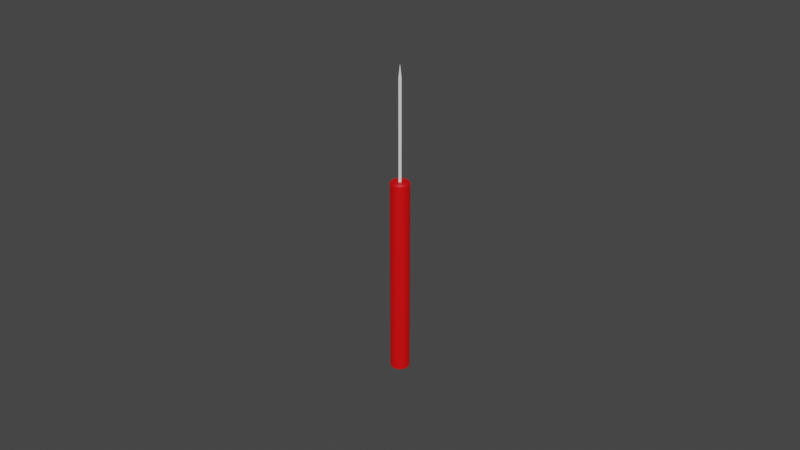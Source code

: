 # Source: seeker_1.blend  (saved by Blender 2.93.20; exported with 4.5.12 LTS)
import bpy
from mathutils import Matrix  # noqa: F401  (used for matrix-valued properties, if any)

bpy.ops.wm.read_factory_settings(use_empty=True)
scene = bpy.context.scene
scene.name = 'Scene'

# ---- collections
col_collection = bpy.data.collections.new('Collection'); scene.collection.children.link(col_collection)

# ---- materials (node trees are filled in below, after node groups)
mat_metal = bpy.data.materials.new('Metal')
mat_metal.use_transparent_shadow = False
mat_wood = bpy.data.materials.new('Wood')
mat_wood.use_transparent_shadow = False

# ---- material node trees
mat_metal.use_nodes = True; mat_metal.node_tree.nodes.clear()
_N = mat_metal.node_tree.nodes; _L = mat_metal.node_tree.links
n0 = _N.new('ShaderNodeBsdfPrincipled'); n0.name = 'Principled BSDF'; n0.location = (10, 300)
n0.distribution = 'GGX'
n0.subsurface_method = 'BURLEY'
n0.inputs[3].default_value = 1.45
n0.inputs[27].default_value = (0.0, 0.0, 0.0, 1.0)
n0.inputs[28].default_value = 1.0
n1 = _N.new('ShaderNodeOutputMaterial'); n1.name = 'Material Output'; n1.location = (300, 300)
_L.new(n0.outputs[0], n1.inputs[0])
n1.is_active_output = True
mat_wood.use_nodes = True; mat_wood.node_tree.nodes.clear()
_N = mat_wood.node_tree.nodes; _L = mat_wood.node_tree.links
n0 = _N.new('ShaderNodeBsdfPrincipled'); n0.name = 'Principled BSDF'; n0.location = (10, 300)
n0.distribution = 'GGX'
n0.subsurface_method = 'BURLEY'
n0.inputs[0].default_value = (0.8, 0.0, 0.001578, 1.0)
n0.inputs[3].default_value = 1.45
n0.inputs[27].default_value = (0.0, 0.0, 0.0, 1.0)
n0.inputs[28].default_value = 1.0
n1 = _N.new('ShaderNodeOutputMaterial'); n1.name = 'Material Output'; n1.location = (300, 300)
_L.new(n0.outputs[0], n1.inputs[0])
n1.is_active_output = True

# ---- world
world_world = bpy.data.worlds.new('World'); scene.world = world_world
world_world.use_nodes = True; world_world.node_tree.nodes.clear()
_N = world_world.node_tree.nodes; _L = world_world.node_tree.links
n0 = _N.new('ShaderNodeOutputWorld'); n0.name = 'World Output'; n0.location = (300, 300)
n1 = _N.new('ShaderNodeBackground'); n1.name = 'Background'; n1.location = (10, 300)
n1.inputs[0].default_value = (0.05088, 0.05088, 0.05088, 1.0)
_L.new(n1.outputs[0], n0.inputs[0])
n0.is_active_output = True
world_world.color = (0.05088, 0.05088, 0.05088)
world_world.use_sun_shadow = False
world_world.sun_shadow_jitter_overblur = 0.0

# ---- meshes
me_cylinder = bpy.data.meshes.new('Cylinder')
me_cylinder.from_pydata([(-2.001e-11, 0.0026, 0.0315), (0.0, 0.003, 0.0311), (0.0002548, 0.002587, 0.0315), (0.0002941, 0.002986, 0.0311), (0.0005071, 0.00255, 0.0315), (0.0005853, 0.002942, 0.0311), (0.0007546, 0.002488, 0.0315), (0.0008709, 0.002871, 0.0311), (0.0009948, 0.002402, 0.0315), (0.001148, 0.002772, 0.0311), (0.001225, 0.002293, 0.0315), (0.001414, 0.002646, 0.0311), (0.001444, 0.002161, 0.0315), (0.001667, 0.002494, 0.0311), (0.001649, 0.002009, 0.0315), (0.001903, 0.002319, 0.0311), (0.001838, 0.001838, 0.0315), (0.002121, 0.002121, 0.0311), (0.002009, 0.001649, 0.0315), (0.002319, 0.001903, 0.0311), (0.002161, 0.001444, 0.0315), (0.002494, 0.001667, 0.0311), (0.002293, 0.001225, 0.0315), (0.002646, 0.001414, 0.0311), (0.002402, 0.0009948, 0.0315), (0.002772, 0.001148, 0.0311), (0.002488, 0.0007546, 0.0315), (0.002871, 0.0008709, 0.0311), (0.00255, 0.0005071, 0.0315), (0.002942, 0.0005853, 0.0311), (0.002587, 0.0002548, 0.0315), (0.002986, 0.0002941, 0.0311), (0.0026, -1.037e-10, 0.0315), (0.003, -1.311e-10, 0.0311), (0.002587, -0.0002548, 0.0315), (0.002986, -0.0002941, 0.0311), (0.00255, -0.0005071, 0.0315), (0.002942, -0.0005853, 0.0311), (0.002488, -0.0007546, 0.0315), (0.002871, -0.0008709, 0.0311), (0.002402, -0.0009948, 0.0315), (0.002772, -0.001148, 0.0311), (0.002293, -0.001225, 0.0315), (0.002646, -0.001414, 0.0311), (0.002161, -0.001444, 0.0315), (0.002494, -0.001667, 0.0311), (0.002009, -0.001649, 0.0315), (0.002319, -0.001903, 0.0311), (0.001838, -0.001838, 0.0315), (0.002121, -0.002121, 0.0311), (0.001649, -0.002009, 0.0315), (0.001903, -0.002319, 0.0311), (0.001444, -0.002161, 0.0315), (0.001667, -0.002494, 0.0311), (0.001225, -0.002293, 0.0315), (0.001414, -0.002646, 0.0311), (0.0009948, -0.002402, 0.0315), (0.001148, -0.002772, 0.0311), (0.0007546, -0.002488, 0.0315), (0.0008709, -0.002871, 0.0311), (0.0005071, -0.00255, 0.0315), (0.0005853, -0.002942, 0.0311), (0.0002548, -0.002587, 0.0315), (0.0002941, -0.002986, 0.0311), (-2.583e-09, -0.0026, 0.0315), (-2.623e-10, -0.003, 0.0311), (-0.0002548, -0.002587, 0.0315), (-0.0002941, -0.002986, 0.0311), (-0.0005071, -0.00255, 0.0315), (-0.0005853, -0.002942, 0.0311), (-0.0007546, -0.002488, 0.0315), (-0.0008709, -0.002871, 0.0311), (-0.0009948, -0.002402, 0.0315), (-0.001148, -0.002772, 0.0311), (-0.001225, -0.002293, 0.0315), (-0.001414, -0.002646, 0.0311), (-0.001444, -0.002161, 0.0315), (-0.001667, -0.002494, 0.0311), (-0.001649, -0.002009, 0.0315), (-0.001903, -0.002319, 0.0311), (-0.001838, -0.001838, 0.0315), (-0.002121, -0.002121, 0.0311), (-0.002009, -0.001649, 0.0315), (-0.002319, -0.001903, 0.0311), (-0.002161, -0.001444, 0.0315), (-0.002494, -0.001667, 0.0311), (-0.002293, -0.001225, 0.0315), (-0.002646, -0.001414, 0.0311), (-0.002402, -0.0009948, 0.0315), (-0.002772, -0.001148, 0.0311), (-0.002488, -0.0007546, 0.0315), (-0.002871, -0.0008709, 0.0311), (-0.00255, -0.0005071, 0.0315), (-0.002942, -0.0005853, 0.0311), (-0.002587, -0.0002548, 0.0315), (-0.002986, -0.0002941, 0.0311), (-0.0026, 3.456e-11, 0.0315), (-0.003, 3.577e-11, 0.0311), (-0.002587, 0.0002548, 0.0315), (-0.002986, 0.0002941, 0.0311), (-0.00255, 0.0005071, 0.0315), (-0.002942, 0.0005853, 0.0311), (-0.002488, 0.0007546, 0.0315), (-0.002871, 0.0008709, 0.0311), (-0.002402, 0.0009948, 0.0315), (-0.002772, 0.001148, 0.0311), (-0.002293, 0.001225, 0.0315), (-0.002646, 0.001414, 0.0311), (-0.002161, 0.001444, 0.0315), (-0.002494, 0.001667, 0.0311), (-0.002009, 0.001649, 0.0315), (-0.002319, 0.001903, 0.0311), (-0.001838, 0.001838, 0.0315), (-0.002121, 0.002121, 0.0311), (-0.001649, 0.002009, 0.0315), (-0.001903, 0.002319, 0.0311), (-0.001444, 0.002161, 0.0315), (-0.001667, 0.002494, 0.0311), (-0.001225, 0.002293, 0.0315), (-0.001414, 0.002646, 0.0311), (-0.0009948, 0.002402, 0.0315), (-0.001148, 0.002772, 0.0311), (-0.0007546, 0.002488, 0.0315), (-0.0008709, 0.002871, 0.0311), (-0.0005071, 0.00255, 0.0315), (-0.0005853, 0.002942, 0.0311), (-0.0002548, 0.002587, 0.0315), (-0.0002941, 0.002986, 0.0311), (-2.183e-11, 0.0026, -0.0315), (0.0, 0.003, -0.0311), (0.0002941, 0.002986, -0.0311), (0.0002548, 0.002587, -0.0315), (0.0005853, 0.002942, -0.0311), (0.0005071, 0.00255, -0.0315), (0.0008709, 0.002871, -0.0311), (0.0007546, 0.002488, -0.0315), (0.001148, 0.002772, -0.0311), (0.0009948, 0.002402, -0.0315), (0.001414, 0.002646, -0.0311), (0.001225, 0.002293, -0.0315), (0.001667, 0.002494, -0.0311), (0.001444, 0.002161, -0.0315), (0.001903, 0.002319, -0.0311), (0.001649, 0.002009, -0.0315), (0.002121, 0.002121, -0.0311), (0.001838, 0.001838, -0.0315), (0.002319, 0.001903, -0.0311), (0.002009, 0.001649, -0.0315), (0.002494, 0.001667, -0.0311), (0.002161, 0.001444, -0.0315), (0.002646, 0.001414, -0.0311), (0.002293, 0.001225, -0.0315), (0.002772, 0.001148, -0.0311), (0.002402, 0.0009948, -0.0315), (0.002871, 0.0008709, -0.0311), (0.002488, 0.0007546, -0.0315), (0.002942, 0.0005853, -0.0311), (0.00255, 0.0005071, -0.0315), (0.002986, 0.0002941, -0.0311), (0.002587, 0.0002548, -0.0315), (0.003, -1.311e-10, -0.0311), (0.0026, -1.055e-10, -0.0315), (0.002986, -0.0002941, -0.0311), (0.002587, -0.0002548, -0.0315), (0.002942, -0.0005853, -0.0311), (0.00255, -0.0005071, -0.0315), (0.002871, -0.0008709, -0.0311), (0.002488, -0.0007546, -0.0315), (0.002772, -0.001148, -0.0311), (0.002402, -0.0009948, -0.0315), (0.002646, -0.001414, -0.0311), (0.002293, -0.001225, -0.0315), (0.002494, -0.001667, -0.0311), (0.002161, -0.001444, -0.0315), (0.002319, -0.001903, -0.0311), (0.002009, -0.001649, -0.0315), (0.002121, -0.002121, -0.0311), (0.001838, -0.001838, -0.0315), (0.001903, -0.002319, -0.0311), (0.001649, -0.002009, -0.0315), (0.001667, -0.002494, -0.0311), (0.001444, -0.002161, -0.0315), (0.001414, -0.002646, -0.0311), (0.001225, -0.002293, -0.0315), (0.001148, -0.002772, -0.0311), (0.0009948, -0.002402, -0.0315), (0.0008709, -0.002871, -0.0311), (0.0007546, -0.002488, -0.0315), (0.0005853, -0.002942, -0.0311), (0.0005071, -0.00255, -0.0315), (0.0002941, -0.002986, -0.0311), (0.0002548, -0.002587, -0.0315), (-2.623e-10, -0.003, -0.0311), (-2.146e-10, -0.0026, -0.0315), (-0.0002941, -0.002986, -0.0311), (-0.0002548, -0.002587, -0.0315), (-0.0005853, -0.002942, -0.0311), (-0.0005071, -0.00255, -0.0315), (-0.0008709, -0.002871, -0.0311), (-0.0007546, -0.002488, -0.0315), (-0.001148, -0.002772, -0.0311), (-0.0009948, -0.002402, -0.0315), (-0.001414, -0.002646, -0.0311), (-0.001225, -0.002293, -0.0315), (-0.001667, -0.002494, -0.0311), (-0.001444, -0.002161, -0.0315), (-0.001903, -0.002319, -0.0311), (-0.001649, -0.002009, -0.0315), (-0.002121, -0.002121, -0.0311), (-0.001838, -0.001838, -0.0315), (-0.002319, -0.001903, -0.0311), (-0.002009, -0.001649, -0.0315), (-0.002494, -0.001667, -0.0311), (-0.002161, -0.001444, -0.0315), (-0.002646, -0.001414, -0.0311), (-0.002293, -0.001225, -0.0315), (-0.002772, -0.001148, -0.0311), (-0.002402, -0.0009948, -0.0315), (-0.002871, -0.0008709, -0.0311), (-0.002488, -0.0007546, -0.0315), (-0.002942, -0.0005853, -0.0311), (-0.00255, -0.0005071, -0.0315), (-0.002986, -0.0002941, -0.0311), (-0.002587, -0.0002548, -0.0315), (-0.003, 3.577e-11, -0.0311), (-0.0026, 3.638e-11, -0.0315), (-0.002986, 0.0002941, -0.0311), (-0.002587, 0.0002548, -0.0315), (-0.002942, 0.0005853, -0.0311), (-0.00255, 0.0005071, -0.0315), (-0.002871, 0.0008709, -0.0311), (-0.002488, 0.0007546, -0.0315), (-0.002772, 0.001148, -0.0311), (-0.002402, 0.0009948, -0.0315), (-0.002646, 0.001414, -0.0311), (-0.002293, 0.001225, -0.0315), (-0.002494, 0.001667, -0.0311), (-0.002161, 0.001444, -0.0315), (-0.002319, 0.001903, -0.0311), (-0.002009, 0.001649, -0.0315), (-0.002121, 0.002121, -0.0311), (-0.001838, 0.001838, -0.0315), (-0.001903, 0.002319, -0.0311), (-0.001649, 0.002009, -0.0315), (-0.001667, 0.002494, -0.0311), (-0.001444, 0.002161, -0.0315), (-0.001414, 0.002646, -0.0311), (-0.001225, 0.002293, -0.0315), (-0.001148, 0.002772, -0.0311), (-0.0009948, 0.002402, -0.0315), (-0.0008709, 0.002871, -0.0311), (-0.0007546, 0.002488, -0.0315), (-0.0005853, 0.002942, -0.0311), (-0.0005071, 0.00255, -0.0315), (-0.0002941, 0.002986, -0.0311), (-0.0002548, 0.002587, -0.0315)], [], [(129, 1, 3, 130), (134, 7, 9, 136), (136, 9, 11, 138), (138, 11, 13, 140), (140, 13, 15, 142), (142, 15, 17, 144), (144, 17, 19, 146), (146, 19, 21, 148), (148, 21, 23, 150), (150, 23, 25, 152), (152, 25, 27, 154), (154, 27, 29, 156), (156, 29, 31, 158), (158, 31, 33, 160), (160, 33, 35, 162), (162, 35, 37, 164), (164, 37, 39, 166), (166, 39, 41, 168), (168, 41, 43, 170), (170, 43, 45, 172), (172, 45, 47, 174), (174, 47, 49, 176), (176, 49, 51, 178), (178, 51, 53, 180), (180, 53, 55, 182), (182, 55, 57, 184), (184, 57, 59, 186), (186, 59, 61, 188), (188, 61, 63, 190), (190, 63, 65, 192), (192, 65, 67, 194), (194, 67, 69, 196), (196, 69, 71, 198), (198, 71, 73, 200), (200, 73, 75, 202), (202, 75, 77, 204), (204, 77, 79, 206), (206, 79, 81, 208), (208, 81, 83, 210), (210, 83, 85, 212), (212, 85, 87, 214), (214, 87, 89, 216), (216, 89, 91, 218), (218, 91, 93, 220), (220, 93, 95, 222), (222, 95, 97, 224), (224, 97, 99, 226), (226, 99, 101, 228), (228, 101, 103, 230), (230, 103, 105, 232), (232, 105, 107, 234), (234, 107, 109, 236), (236, 109, 111, 238), (238, 111, 113, 240), (240, 113, 115, 242), (242, 115, 117, 244), (244, 117, 119, 246), (246, 119, 121, 248), (248, 121, 123, 250), (250, 123, 125, 252), (252, 125, 127, 254), (130, 3, 5, 132), (132, 5, 7, 134), (254, 127, 1, 129), (3, 1, 0, 2), (5, 3, 2, 4), (7, 5, 4, 6), (9, 7, 6, 8), (11, 9, 8, 10), (13, 11, 10, 12), (15, 13, 12, 14), (17, 15, 14, 16), (19, 17, 16, 18), (21, 19, 18, 20), (23, 21, 20, 22), (25, 23, 22, 24), (27, 25, 24, 26), (29, 27, 26, 28), (31, 29, 28, 30), (33, 31, 30, 32), (35, 33, 32, 34), (37, 35, 34, 36), (39, 37, 36, 38), (41, 39, 38, 40), (43, 41, 40, 42), (45, 43, 42, 44), (47, 45, 44, 46), (49, 47, 46, 48), (51, 49, 48, 50), (53, 51, 50, 52), (55, 53, 52, 54), (57, 55, 54, 56), (59, 57, 56, 58), (61, 59, 58, 60), (63, 61, 60, 62), (65, 63, 62, 64), (67, 65, 64, 66), (69, 67, 66, 68), (71, 69, 68, 70), (73, 71, 70, 72), (75, 73, 72, 74), (77, 75, 74, 76), (79, 77, 76, 78), (81, 79, 78, 80), (83, 81, 80, 82), (85, 83, 82, 84), (87, 85, 84, 86), (89, 87, 86, 88), (91, 89, 88, 90), (93, 91, 90, 92), (95, 93, 92, 94), (97, 95, 94, 96), (99, 97, 96, 98), (101, 99, 98, 100), (103, 101, 100, 102), (105, 103, 102, 104), (107, 105, 104, 106), (109, 107, 106, 108), (111, 109, 108, 110), (113, 111, 110, 112), (115, 113, 112, 114), (117, 115, 114, 116), (119, 117, 116, 118), (121, 119, 118, 120), (123, 121, 120, 122), (125, 123, 122, 124), (127, 125, 124, 126), (1, 127, 126, 0), (2, 0, 126, 124, 122, 120, 118, 116, 114, 112, 110, 108, 106, 104, 102, 100, 98, 96, 94, 92, 90, 88, 86, 84, 82, 80, 78, 76, 74, 72, 70, 68, 66, 64, 62, 60, 58, 56, 54, 52, 50, 48, 46, 44, 42, 40, 38, 36, 34, 32, 30, 28, 26, 24, 22, 20, 18, 16, 14, 12, 10, 8, 6, 4), (129, 130, 131, 128), (130, 132, 133, 131), (132, 134, 135, 133), (134, 136, 137, 135), (136, 138, 139, 137), (138, 140, 141, 139), (140, 142, 143, 141), (142, 144, 145, 143), (144, 146, 147, 145), (146, 148, 149, 147), (148, 150, 151, 149), (150, 152, 153, 151), (152, 154, 155, 153), (154, 156, 157, 155), (156, 158, 159, 157), (158, 160, 161, 159), (160, 162, 163, 161), (162, 164, 165, 163), (164, 166, 167, 165), (166, 168, 169, 167), (168, 170, 171, 169), (170, 172, 173, 171), (172, 174, 175, 173), (174, 176, 177, 175), (176, 178, 179, 177), (178, 180, 181, 179), (180, 182, 183, 181), (182, 184, 185, 183), (184, 186, 187, 185), (186, 188, 189, 187), (188, 190, 191, 189), (190, 192, 193, 191), (192, 194, 195, 193), (194, 196, 197, 195), (196, 198, 199, 197), (198, 200, 201, 199), (200, 202, 203, 201), (202, 204, 205, 203), (204, 206, 207, 205), (206, 208, 209, 207), (208, 210, 211, 209), (210, 212, 213, 211), (212, 214, 215, 213), (214, 216, 217, 215), (216, 218, 219, 217), (218, 220, 221, 219), (220, 222, 223, 221), (222, 224, 225, 223), (224, 226, 227, 225), (226, 228, 229, 227), (228, 230, 231, 229), (230, 232, 233, 231), (232, 234, 235, 233), (234, 236, 237, 235), (236, 238, 239, 237), (238, 240, 241, 239), (240, 242, 243, 241), (242, 244, 245, 243), (244, 246, 247, 245), (246, 248, 249, 247), (248, 250, 251, 249), (250, 252, 253, 251), (252, 254, 255, 253), (254, 129, 128, 255), (128, 131, 133, 135, 137, 139, 141, 143, 145, 147, 149, 151, 153, 155, 157, 159, 161, 163, 165, 167, 169, 171, 173, 175, 177, 179, 181, 183, 185, 187, 189, 191, 193, 195, 197, 199, 201, 203, 205, 207, 209, 211, 213, 215, 217, 219, 221, 223, 225, 227, 229, 231, 233, 235, 237, 239, 241, 243, 245, 247, 249, 251, 253, 255)])
me_cylinder.polygons.foreach_set('material_index', [1, 1, 1, 1, 1, 1, 1, 1, 1, 1, 1, 1, 1, 1, 1, 1, 1, 1, 1, 1, 1, 1, 1, 1, 1, 1, 1, 1, 1, 1, 1, 1, 1, 1, 1, 1, 1, 1, 1, 1, 1, 1, 1, 1, 1, 1, 1, 1, 1, 1, 1, 1, 1, 1, 1, 1, 1, 1, 1, 1, 1, 1, 1, 1, 1, 1, 1, 1, 1, 1, 1, 1, 1, 1, 1, 1, 1, 1, 1, 1, 1, 1, 1, 1, 1, 1, 1, 1, 1, 1, 1, 1, 1, 1, 1, 1, 1, 1, 1, 1, 1, 1, 1, 1, 1, 1, 1, 1, 1, 1, 1, 1, 1, 1, 1, 1, 1, 1, 1, 1, 1, 1, 1, 1, 1, 1, 1, 1, 1, 1, 1, 1, 1, 1, 1, 1, 1, 1, 1, 1, 1, 1, 1, 1, 1, 1, 1, 1, 1, 1, 1, 1, 1, 1, 1, 1, 1, 1, 1, 1, 1, 1, 1, 1, 1, 1, 1, 1, 1, 1, 1, 1, 1, 1, 1, 1, 1, 1, 1, 1, 1, 1, 1, 1, 1, 1, 1, 1, 1, 1, 1, 1, 1, 1])
_uv = me_cylinder.uv_layers.new(name='UVMap')
_uv.uv.foreach_set('vector', [1.0, 0.5032, 1.0, 0.9968, 0.9844, 0.9968, 0.9844, 0.5032, 0.9531, 0.5032, 0.9531, 0.9968, 0.9375, 0.9968, 0.9375, 0.5032, 0.9375, 0.5032, 0.9375, 0.9968, 0.9219, 0.9968, 0.9219, 0.5032, 0.9219, 0.5032, 0.9219, 0.9968, 0.9062, 0.9968, 0.9062, 0.5032, 0.9062, 0.5032, 0.9062, 0.9968, 0.8906, 0.9968, 0.8906, 0.5032, 0.8906, 0.5032, 0.8906, 0.9968, 0.875, 0.9968, 0.875, 0.5032, 0.875, 0.5032, 0.875, 0.9968, 0.8594, 0.9968, 0.8594, 0.5032, 0.8594, 0.5032, 0.8594, 0.9968, 0.8438, 0.9968, 0.8438, 0.5032, 0.8438, 0.5032, 0.8438, 0.9968, 0.8281, 0.9968, 0.8281, 0.5032, 0.8281, 0.5032, 0.8281, 0.9968, 0.8125, 0.9968, 0.8125, 0.5032, 0.8125, 0.5032, 0.8125, 0.9968, 0.7969, 0.9968, 0.7969, 0.5032, 0.7969, 0.5032, 0.7969, 0.9968, 0.7812, 0.9968, 0.7812, 0.5032, 0.7812, 0.5032, 0.7812, 0.9968, 0.7656, 0.9968, 0.7656, 0.5032, 0.7656, 0.5032, 0.7656, 0.9968, 0.75, 0.9968, 0.75, 0.5032, 0.75, 0.5032, 0.75, 0.9968, 0.7344, 0.9968, 0.7344, 0.5032, 0.7344, 0.5032, 0.7344, 0.9968, 0.7188, 0.9968, 0.7188, 0.5032, 0.7188, 0.5032, 0.7188, 0.9968, 0.7031, 0.9968, 0.7031, 0.5032, 0.7031, 0.5032, 0.7031, 0.9968, 0.6875, 0.9968, 0.6875, 0.5032, 0.6875, 0.5032, 0.6875, 0.9968, 0.6719, 0.9968, 0.6719, 0.5032, 0.6719, 0.5032, 0.6719, 0.9968, 0.6562, 0.9968, 0.6562, 0.5032, 0.6563, 0.5032, 0.6562, 0.9968, 0.6406, 0.9968, 0.6406, 0.5032, 0.6406, 0.5032, 0.6406, 0.9968, 0.625, 0.9968, 0.625, 0.5032, 0.625, 0.5032, 0.625, 0.9968, 0.6094, 0.9968, 0.6094, 0.5032, 0.6094, 0.5032, 0.6094, 0.9968, 0.5938, 0.9968, 0.5938, 0.5032, 0.5938, 0.5032, 0.5938, 0.9968, 0.5781, 0.9968, 0.5781, 0.5032, 0.5781, 0.5032, 0.5781, 0.9968, 0.5625, 0.9968, 0.5625, 0.5032, 0.5625, 0.5032, 0.5625, 0.9968, 0.5469, 0.9968, 0.5469, 0.5032, 0.5469, 0.5032, 0.5469, 0.9968, 0.5312, 0.9968, 0.5312, 0.5032, 0.5312, 0.5032, 0.5312, 0.9968, 0.5156, 0.9968, 0.5156, 0.5032, 0.5156, 0.5032, 0.5156, 0.9968, 0.5, 0.9968, 0.5, 0.5032, 0.5, 0.5032, 0.5, 0.9968, 0.4844, 0.9968, 0.4844, 0.5032, 0.4844, 0.5032, 0.4844, 0.9968, 0.4688, 0.9968, 0.4688, 0.5032, 0.4688, 0.5032, 0.4688, 0.9968, 0.4531, 0.9968, 0.4531, 0.5032, 0.4531, 0.5032, 0.4531, 0.9968, 0.4375, 0.9968, 0.4375, 0.5032, 0.4375, 0.5032, 0.4375, 0.9968, 0.4219, 0.9968, 0.4219, 0.5032, 0.4219, 0.5032, 0.4219, 0.9968, 0.4062, 0.9968, 0.4062, 0.5032, 0.4062, 0.5032, 0.4062, 0.9968, 0.3906, 0.9968, 0.3906, 0.5032, 0.3906, 0.5032, 0.3906, 0.9968, 0.375, 0.9968, 0.375, 0.5032, 0.375, 0.5032, 0.375, 0.9968, 0.3594, 0.9968, 0.3594, 0.5032, 0.3594, 0.5032, 0.3594, 0.9968, 0.3438, 0.9968, 0.3438, 0.5032, 0.3438, 0.5032, 0.3438, 0.9968, 0.3281, 0.9968, 0.3281, 0.5032, 0.3281, 0.5032, 0.3281, 0.9968, 0.3125, 0.9968, 0.3125, 0.5032, 0.3125, 0.5032, 0.3125, 0.9968, 0.2969, 0.9968, 0.2969, 0.5032, 0.2969, 0.5032, 0.2969, 0.9968, 0.2812, 0.9968, 0.2812, 0.5032, 0.2812, 0.5032, 0.2812, 0.9968, 0.2656, 0.9968, 0.2656, 0.5032, 0.2656, 0.5032, 0.2656, 0.9968, 0.25, 0.9968, 0.25, 0.5032, 0.25, 0.5032, 0.25, 0.9968, 0.2344, 0.9968, 0.2344, 0.5032, 0.2344, 0.5032, 0.2344, 0.9968, 0.2188, 0.9968, 0.2188, 0.5032, 0.2188, 0.5032, 0.2188, 0.9968, 0.2031, 0.9968, 0.2031, 0.5032, 0.2031, 0.5032, 0.2031, 0.9968, 0.1875, 0.9968, 0.1875, 0.5032, 0.1875, 0.5032, 0.1875, 0.9968, 0.1719, 0.9968, 0.1719, 0.5032, 0.1719, 0.5032, 0.1719, 0.9968, 0.1562, 0.9968, 0.1562, 0.5032, 0.1562, 0.5032, 0.1562, 0.9968, 0.1406, 0.9968, 0.1406, 0.5032, 0.1406, 0.5032, 0.1406, 0.9968, 0.125, 0.9968, 0.125, 0.5032, 0.125, 0.5032, 0.125, 0.9968, 0.1094, 0.9968, 0.1094, 0.5032, 0.1094, 0.5032, 0.1094, 0.9968, 0.09375, 0.9968, 0.09375, 0.5032, 0.09375, 0.5032, 0.09375, 0.9968, 0.07812, 0.9968, 0.07812, 0.5032, 0.07813, 0.5032, 0.07812, 0.9968, 0.0625, 0.9968, 0.0625, 0.5032, 0.0625, 0.5032, 0.0625, 0.9968, 0.04687, 0.9968, 0.04687, 0.5032, 0.04688, 0.5032, 0.04688, 0.9968, 0.03125, 0.9968, 0.03125, 0.5032, 0.03125, 0.5032, 0.03125, 0.9968, 0.01562, 0.9968, 0.01562, 0.5032, 0.9844, 0.5032, 0.9844, 0.9968, 0.9688, 0.9968, 0.9688, 0.5032, 0.9688, 0.5032, 0.9688, 0.9968, 0.9531, 0.9968, 0.9531, 0.5032, 0.01562, 0.5032, 0.01562, 0.9968, 0.0, 0.9968, 0.0, 0.5032, 0.9844, 0.9968, 1.0, 0.9968, 0.999, 1.0, 0.9854, 1.0, 0.9688, 0.9968, 0.9844, 0.9968, 0.9833, 1.0, 0.9698, 1.0, 0.9531, 0.9968, 0.9688, 0.9968, 0.9677, 1.0, 0.9542, 1.0, 0.9375, 0.9968, 0.9531, 0.9968, 0.9521, 1.0, 0.9385, 1.0, 0.9219, 0.9968, 0.9375, 0.9968, 0.9365, 1.0, 0.9229, 1.0, 0.9062, 0.9968, 0.9219, 0.9968, 0.9208, 1.0, 0.9073, 1.0, 0.8906, 0.9968, 0.9062, 0.9968, 0.9052, 1.0, 0.8917, 1.0, 0.875, 0.9968, 0.8906, 0.9968, 0.8896, 1.0, 0.876, 1.0, 0.8594, 0.9968, 0.875, 0.9968, 0.874, 1.0, 0.8604, 1.0, 0.8438, 0.9968, 0.8594, 0.9968, 0.8583, 1.0, 0.8448, 1.0, 0.8281, 0.9968, 0.8438, 0.9968, 0.8427, 1.0, 0.8292, 1.0, 0.8125, 0.9968, 0.8281, 0.9968, 0.8271, 1.0, 0.8135, 1.0, 0.7969, 0.9968, 0.8125, 0.9968, 0.8115, 1.0, 0.7979, 1.0, 0.7812, 0.9968, 0.7969, 0.9968, 0.7958, 1.0, 0.7823, 1.0, 0.7656, 0.9968, 0.7812, 0.9968, 0.7802, 1.0, 0.7667, 1.0, 0.75, 0.9968, 0.7656, 0.9968, 0.7646, 1.0, 0.751, 1.0, 0.7344, 0.9968, 0.75, 0.9968, 0.749, 1.0, 0.7354, 1.0, 0.7188, 0.9968, 0.7344, 0.9968, 0.7333, 1.0, 0.7198, 1.0, 0.7031, 0.9968, 0.7188, 0.9968, 0.7177, 1.0, 0.7042, 1.0, 0.6875, 0.9968, 0.7031, 0.9968, 0.7021, 1.0, 0.6885, 1.0, 0.6719, 0.9968, 0.6875, 0.9968, 0.6865, 1.0, 0.6729, 1.0, 0.6562, 0.9968, 0.6719, 0.9968, 0.6708, 1.0, 0.6573, 1.0, 0.6406, 0.9968, 0.6562, 0.9968, 0.6552, 1.0, 0.6417, 1.0, 0.625, 0.9968, 0.6406, 0.9968, 0.6396, 1.0, 0.626, 1.0, 0.6094, 0.9968, 0.625, 0.9968, 0.624, 1.0, 0.6104, 1.0, 0.5938, 0.9968, 0.6094, 0.9968, 0.6083, 1.0, 0.5948, 1.0, 0.5781, 0.9968, 0.5938, 0.9968, 0.5927, 1.0, 0.5792, 1.0, 0.5625, 0.9968, 0.5781, 0.9968, 0.5771, 1.0, 0.5635, 1.0, 0.5469, 0.9968, 0.5625, 0.9968, 0.5615, 1.0, 0.5479, 1.0, 0.5312, 0.9968, 0.5469, 0.9968, 0.5458, 1.0, 0.5323, 1.0, 0.5156, 0.9968, 0.5312, 0.9968, 0.5302, 1.0, 0.5167, 1.0, 0.5, 0.9968, 0.5156, 0.9968, 0.5146, 1.0, 0.501, 1.0, 0.4844, 0.9968, 0.5, 0.9968, 0.499, 1.0, 0.4854, 1.0, 0.4688, 0.9968, 0.4844, 0.9968, 0.4833, 1.0, 0.4698, 1.0, 0.4531, 0.9968, 0.4688, 0.9968, 0.4677, 1.0, 0.4542, 1.0, 0.4375, 0.9968, 0.4531, 0.9968, 0.4521, 1.0, 0.4385, 1.0, 0.4219, 0.9968, 0.4375, 0.9968, 0.4365, 1.0, 0.4229, 1.0, 0.4062, 0.9968, 0.4219, 0.9968, 0.4208, 1.0, 0.4073, 1.0, 0.3906, 0.9968, 0.4062, 0.9968, 0.4052, 1.0, 0.3917, 1.0, 0.375, 0.9968, 0.3906, 0.9968, 0.3896, 1.0, 0.376, 1.0, 0.3594, 0.9968, 0.375, 0.9968, 0.374, 1.0, 0.3604, 1.0, 0.3438, 0.9968, 0.3594, 0.9968, 0.3583, 1.0, 0.3448, 1.0, 0.3281, 0.9968, 0.3438, 0.9968, 0.3427, 1.0, 0.3292, 1.0, 0.3125, 0.9968, 0.3281, 0.9968, 0.3271, 1.0, 0.3135, 1.0, 0.2969, 0.9968, 0.3125, 0.9968, 0.3115, 1.0, 0.2979, 1.0, 0.2812, 0.9968, 0.2969, 0.9968, 0.2958, 1.0, 0.2823, 1.0, 0.2656, 0.9968, 0.2812, 0.9968, 0.2802, 1.0, 0.2667, 1.0, 0.25, 0.9968, 0.2656, 0.9968, 0.2646, 1.0, 0.251, 1.0, 0.2344, 0.9968, 0.25, 0.9968, 0.249, 1.0, 0.2354, 1.0, 0.2188, 0.9968, 0.2344, 0.9968, 0.2333, 1.0, 0.2198, 1.0, 0.2031, 0.9968, 0.2188, 0.9968, 0.2177, 1.0, 0.2042, 1.0, 0.1875, 0.9968, 0.2031, 0.9968, 0.2021, 1.0, 0.1885, 1.0, 0.1719, 0.9968, 0.1875, 0.9968, 0.1865, 1.0, 0.1729, 1.0, 0.1562, 0.9968, 0.1719, 0.9968, 0.1708, 1.0, 0.1573, 1.0, 0.1406, 0.9968, 0.1562, 0.9968, 0.1552, 1.0, 0.1417, 1.0, 0.125, 0.9968, 0.1406, 0.9968, 0.1396, 1.0, 0.126, 1.0, 0.1094, 0.9968, 0.125, 0.9968, 0.124, 1.0, 0.1104, 1.0, 0.09375, 0.9968, 0.1094, 0.9968, 0.1083, 1.0, 0.09479, 1.0, 0.07812, 0.9968, 0.09375, 0.9968, 0.09271, 1.0, 0.07917, 1.0, 0.0625, 0.9968, 0.07812, 0.9968, 0.07708, 1.0, 0.06354, 1.0, 0.04687, 0.9968, 0.0625, 0.9968, 0.06146, 1.0, 0.04792, 1.0, 0.03125, 0.9968, 0.04688, 0.9968, 0.04583, 1.0, 0.03229, 1.0, 0.01562, 0.9968, 0.03125, 0.9968, 0.03021, 1.0, 0.01667, 1.0, 0.0, 0.9968, 0.01562, 0.9968, 0.01458, 1.0, 0.001043, 1.0, 0.2704, 0.457, 0.25, 0.458, 0.2296, 0.457, 0.2094, 0.454, 0.1896, 0.449, 0.1704, 0.4421, 0.152, 0.4334, 0.1345, 0.4229, 0.1181, 0.4108, 0.1029, 0.3971, 0.08924, 0.3819, 0.07709, 0.3655, 0.06659, 0.348, 0.05787, 0.3296, 0.05099, 0.3104, 0.04603, 0.2906, 0.04304, 0.2704, 0.04204, 0.25, 0.04304, 0.2296, 0.04603, 0.2094, 0.05099, 0.1896, 0.05787, 0.1704, 0.06659, 0.152, 0.07709, 0.1345, 0.08924, 0.1181, 0.1029, 0.1029, 0.1181, 0.08924, 0.1345, 0.07709, 0.152, 0.06659, 0.1704, 0.05787, 0.1896, 0.05099, 0.2094, 0.04603, 0.2296, 0.04304, 0.25, 0.04204, 0.2704, 0.04304, 0.2906, 0.04603, 0.3104, 0.05099, 0.3296, 0.05787, 0.348, 0.06659, 0.3655, 0.07709, 0.3819, 0.08924, 0.3971, 0.1029, 0.4108, 0.1181, 0.4229, 0.1345, 0.4334, 0.152, 0.4421, 0.1704, 0.449, 0.1896, 0.454, 0.2094, 0.457, 0.2296, 0.458, 0.25, 0.457, 0.2704, 0.454, 0.2906, 0.449, 0.3104, 0.4421, 0.3296, 0.4334, 0.348, 0.4229, 0.3655, 0.4108, 0.3819, 0.3971, 0.3971, 0.3819, 0.4108, 0.3655, 0.4229, 0.348, 0.4334, 0.3296, 0.4421, 0.3104, 0.449, 0.2906, 0.454, 1.0, 0.5032, 0.9844, 0.5032, 0.9854, 0.5, 0.999, 0.5, 0.9844, 0.5032, 0.9688, 0.5032, 0.9698, 0.5, 0.9833, 0.5, 0.9688, 0.5032, 0.9531, 0.5032, 0.9542, 0.5, 0.9677, 0.5, 0.9531, 0.5032, 0.9375, 0.5032, 0.9385, 0.5, 0.9521, 0.5, 0.9375, 0.5032, 0.9219, 0.5032, 0.9229, 0.5, 0.9365, 0.5, 0.9219, 0.5032, 0.9062, 0.5032, 0.9073, 0.5, 0.9208, 0.5, 0.9062, 0.5032, 0.8906, 0.5032, 0.8917, 0.5, 0.9052, 0.5, 0.8906, 0.5032, 0.875, 0.5032, 0.876, 0.5, 0.8896, 0.5, 0.875, 0.5032, 0.8594, 0.5032, 0.8604, 0.5, 0.874, 0.5, 0.8594, 0.5032, 0.8438, 0.5032, 0.8448, 0.5, 0.8583, 0.5, 0.8438, 0.5032, 0.8281, 0.5032, 0.8292, 0.5, 0.8427, 0.5, 0.8281, 0.5032, 0.8125, 0.5032, 0.8135, 0.5, 0.8271, 0.5, 0.8125, 0.5032, 0.7969, 0.5032, 0.7979, 0.5, 0.8115, 0.5, 0.7969, 0.5032, 0.7812, 0.5032, 0.7823, 0.5, 0.7958, 0.5, 0.7812, 0.5032, 0.7656, 0.5032, 0.7667, 0.5, 0.7802, 0.5, 0.7656, 0.5032, 0.75, 0.5032, 0.751, 0.5, 0.7646, 0.5, 0.75, 0.5032, 0.7344, 0.5032, 0.7354, 0.5, 0.749, 0.5, 0.7344, 0.5032, 0.7188, 0.5032, 0.7198, 0.5, 0.7333, 0.5, 0.7188, 0.5032, 0.7031, 0.5032, 0.7042, 0.5, 0.7177, 0.5, 0.7031, 0.5032, 0.6875, 0.5032, 0.6885, 0.5, 0.7021, 0.5, 0.6875, 0.5032, 0.6719, 0.5032, 0.6729, 0.5, 0.6865, 0.5, 0.6719, 0.5032, 0.6562, 0.5032, 0.6573, 0.5, 0.6708, 0.5, 0.6563, 0.5032, 0.6406, 0.5032, 0.6417, 0.5, 0.6552, 0.5, 0.6406, 0.5032, 0.625, 0.5032, 0.626, 0.5, 0.6396, 0.5, 0.625, 0.5032, 0.6094, 0.5032, 0.6104, 0.5, 0.624, 0.5, 0.6094, 0.5032, 0.5938, 0.5032, 0.5948, 0.5, 0.6083, 0.5, 0.5938, 0.5032, 0.5781, 0.5032, 0.5792, 0.5, 0.5927, 0.5, 0.5781, 0.5032, 0.5625, 0.5032, 0.5635, 0.5, 0.5771, 0.5, 0.5625, 0.5032, 0.5469, 0.5032, 0.5479, 0.5, 0.5615, 0.5, 0.5469, 0.5032, 0.5312, 0.5032, 0.5323, 0.5, 0.5458, 0.5, 0.5312, 0.5032, 0.5156, 0.5032, 0.5167, 0.5, 0.5302, 0.5, 0.5156, 0.5032, 0.5, 0.5032, 0.501, 0.5, 0.5146, 0.5, 0.5, 0.5032, 0.4844, 0.5032, 0.4854, 0.5, 0.499, 0.5, 0.4844, 0.5032, 0.4688, 0.5032, 0.4698, 0.5, 0.4833, 0.5, 0.4688, 0.5032, 0.4531, 0.5032, 0.4542, 0.5, 0.4677, 0.5, 0.4531, 0.5032, 0.4375, 0.5032, 0.4385, 0.5, 0.4521, 0.5, 0.4375, 0.5032, 0.4219, 0.5032, 0.4229, 0.5, 0.4365, 0.5, 0.4219, 0.5032, 0.4062, 0.5032, 0.4073, 0.5, 0.4208, 0.5, 0.4062, 0.5032, 0.3906, 0.5032, 0.3917, 0.5, 0.4052, 0.5, 0.3906, 0.5032, 0.375, 0.5032, 0.376, 0.5, 0.3896, 0.5, 0.375, 0.5032, 0.3594, 0.5032, 0.3604, 0.5, 0.374, 0.5, 0.3594, 0.5032, 0.3438, 0.5032, 0.3448, 0.5, 0.3583, 0.5, 0.3438, 0.5032, 0.3281, 0.5032, 0.3292, 0.5, 0.3427, 0.5, 0.3281, 0.5032, 0.3125, 0.5032, 0.3135, 0.5, 0.3271, 0.5, 0.3125, 0.5032, 0.2969, 0.5032, 0.2979, 0.5, 0.3115, 0.5, 0.2969, 0.5032, 0.2812, 0.5032, 0.2823, 0.5, 0.2958, 0.5, 0.2812, 0.5032, 0.2656, 0.5032, 0.2667, 0.5, 0.2802, 0.5, 0.2656, 0.5032, 0.25, 0.5032, 0.251, 0.5, 0.2646, 0.5, 0.25, 0.5032, 0.2344, 0.5032, 0.2354, 0.5, 0.249, 0.5, 0.2344, 0.5032, 0.2188, 0.5032, 0.2198, 0.5, 0.2333, 0.5, 0.2188, 0.5032, 0.2031, 0.5032, 0.2042, 0.5, 0.2177, 0.5, 0.2031, 0.5032, 0.1875, 0.5032, 0.1885, 0.5, 0.2021, 0.5, 0.1875, 0.5032, 0.1719, 0.5032, 0.1729, 0.5, 0.1865, 0.5, 0.1719, 0.5032, 0.1562, 0.5032, 0.1573, 0.5, 0.1708, 0.5, 0.1562, 0.5032, 0.1406, 0.5032, 0.1417, 0.5, 0.1552, 0.5, 0.1406, 0.5032, 0.125, 0.5032, 0.126, 0.5, 0.1396, 0.5, 0.125, 0.5032, 0.1094, 0.5032, 0.1104, 0.5, 0.124, 0.5, 0.1094, 0.5032, 0.09375, 0.5032, 0.09479, 0.5, 0.1083, 0.5, 0.09375, 0.5032, 0.07812, 0.5032, 0.07917, 0.5, 0.09271, 0.5, 0.07813, 0.5032, 0.0625, 0.5032, 0.06354, 0.5, 0.07708, 0.5, 0.0625, 0.5032, 0.04687, 0.5032, 0.04792, 0.5, 0.06146, 0.5, 0.04688, 0.5032, 0.03125, 0.5032, 0.03229, 0.5, 0.04583, 0.5, 0.03125, 0.5032, 0.01562, 0.5032, 0.01667, 0.5, 0.03021, 0.5, 0.01562, 0.5032, 0.0, 0.5032, 0.001043, 0.5, 0.01458, 0.5, 0.75, 0.458, 0.7704, 0.457, 0.7906, 0.454, 0.8104, 0.449, 0.8296, 0.4421, 0.848, 0.4334, 0.8655, 0.4229, 0.8819, 0.4108, 0.8971, 0.3971, 0.9108, 0.3819, 0.9229, 0.3655, 0.9334, 0.348, 0.9421, 0.3296, 0.949, 0.3104, 0.954, 0.2906, 0.957, 0.2704, 0.958, 0.25, 0.957, 0.2296, 0.954, 0.2094, 0.949, 0.1896, 0.9421, 0.1704, 0.9334, 0.152, 0.9229, 0.1345, 0.9108, 0.1181, 0.8971, 0.1029, 0.8819, 0.08924, 0.8655, 0.07709, 0.848, 0.06659, 0.8296, 0.05787, 0.8104, 0.05099, 0.7906, 0.04603, 0.7704, 0.04304, 0.75, 0.04204, 0.7296, 0.04304, 0.7094, 0.04603, 0.6896, 0.05099, 0.6704, 0.05787, 0.652, 0.06659, 0.6345, 0.07709, 0.6181, 0.08924, 0.6029, 0.1029, 0.5892, 0.1181, 0.5771, 0.1345, 0.5666, 0.152, 0.5579, 0.1704, 0.551, 0.1896, 0.546, 0.2094, 0.543, 0.2296, 0.542, 0.25, 0.543, 0.2704, 0.546, 0.2906, 0.551, 0.3104, 0.5579, 0.3296, 0.5666, 0.348, 0.5771, 0.3655, 0.5892, 0.3819, 0.6029, 0.3971, 0.6181, 0.4108, 0.6345, 0.4229, 0.652, 0.4334, 0.6704, 0.4421, 0.6896, 0.449, 0.7094, 0.454, 0.7296, 0.457])
me_cylinder.materials.append(mat_metal)
me_cylinder.materials.append(mat_wood)
me_cylinder.use_remesh_fix_poles = True
me_cylinder.use_remesh_preserve_attributes = False
me_cylinder.update()
me_cylinder_001 = bpy.data.meshes.new('Cylinder.001')
me_cylinder_001.from_pydata([(0.0, 0.0005, 0.0315), (4.901e-05, 0.0004976, 0.0315), (9.755e-05, 0.0004904, 0.0315), (0.0001451, 0.0004785, 0.0315), (0.0001913, 0.0004619, 0.0315), (0.0002357, 0.000441, 0.0315), (0.0002778, 0.0004157, 0.0315), (0.0003172, 0.0003865, 0.0315), (0.0003536, 0.0003536, 0.0315), (0.0003865, 0.0003172, 0.0315), (0.0004157, 0.0002778, 0.0315), (0.000441, 0.0002357, 0.0315), (0.0004619, 0.0001913, 0.0315), (0.0004785, 0.0001451, 0.0315), (0.0004904, 9.755e-05, 0.0315), (0.0004976, 4.901e-05, 0.0315), (0.0005, -2.186e-11, 0.0315), (0.0004976, -4.901e-05, 0.0315), (0.0004904, -9.755e-05, 0.0315), (0.0004785, -0.0001451, 0.0315), (0.0004619, -0.0001913, 0.0315), (0.000441, -0.0002357, 0.0315), (0.0004157, -0.0002778, 0.0315), (0.0003865, -0.0003172, 0.0315), (0.0003536, -0.0003536, 0.0315), (0.0003172, -0.0003865, 0.0315), (0.0002778, -0.0004157, 0.0315), (0.0002357, -0.000441, 0.0315), (0.0001913, -0.0004619, 0.0315), (0.0001451, -0.0004785, 0.0315), (9.755e-05, -0.0004904, 0.0315), (4.901e-05, -0.0004976, 0.0315), (-4.371e-11, -0.0005, 0.0315), (-4.901e-05, -0.0004976, 0.0315), (-9.755e-05, -0.0004904, 0.0315), (-0.0001451, -0.0004785, 0.0315), (-0.0001913, -0.0004619, 0.0315), (-0.0002357, -0.000441, 0.0315), (-0.0002778, -0.0004157, 0.0315), (-0.0003172, -0.0003865, 0.0315), (-0.0003536, -0.0003536, 0.0315), (-0.0003865, -0.0003172, 0.0315), (-0.0004157, -0.0002778, 0.0315), (-0.000441, -0.0002357, 0.0315), (-0.0004619, -0.0001913, 0.0315), (-0.0004785, -0.0001451, 0.0315), (-0.0004904, -9.755e-05, 0.0315), (-0.0004976, -4.901e-05, 0.0315), (-0.0005, 5.962e-12, 0.0315), (-0.0004976, 4.901e-05, 0.0315), (-0.0004904, 9.755e-05, 0.0315), (-0.0004785, 0.0001451, 0.0315), (-0.0004619, 0.0001913, 0.0315), (-0.000441, 0.0002357, 0.0315), (-0.0004157, 0.0002778, 0.0315), (-0.0003865, 0.0003172, 0.0315), (-0.0003536, 0.0003536, 0.0315), (-0.0003172, 0.0003865, 0.0315), (-0.0002778, 0.0004157, 0.0315), (-0.0002357, 0.000441, 0.0315), (-0.0001913, 0.0004619, 0.0315), (-0.0001451, 0.0004785, 0.0315), (-9.755e-05, 0.0004904, 0.0315), (-4.901e-05, 0.0004976, 0.0315), (-3.183e-10, 5.417e-05, 0.0665), (0.0, 0.0005, 0.06253), (5.31e-06, 5.391e-05, 0.0665), (4.901e-05, 0.0004976, 0.06253), (1.057e-05, 5.313e-05, 0.0665), (9.755e-05, 0.0004904, 0.06253), (1.572e-05, 5.184e-05, 0.0665), (0.0001451, 0.0004785, 0.06253), (2.073e-05, 5.005e-05, 0.0665), (0.0001913, 0.0004619, 0.06253), (2.553e-05, 4.777e-05, 0.0665), (0.0002357, 0.000441, 0.06253), (3.009e-05, 4.504e-05, 0.0665), (0.0002778, 0.0004157, 0.06253), (3.436e-05, 4.187e-05, 0.0665), (0.0003172, 0.0003865, 0.06253), (3.83e-05, 3.83e-05, 0.0665), (0.0003536, 0.0003536, 0.06253), (4.187e-05, 3.436e-05, 0.0665), (0.0003865, 0.0003172, 0.06253), (4.504e-05, 3.009e-05, 0.0665), (0.0004157, 0.0002778, 0.06253), (4.777e-05, 2.554e-05, 0.0665), (0.000441, 0.0002357, 0.06253), (5.005e-05, 2.073e-05, 0.0665), (0.0004619, 0.0001913, 0.06253), (5.184e-05, 1.572e-05, 0.0665), (0.0004785, 0.0001451, 0.06253), (5.313e-05, 1.057e-05, 0.0665), (0.0004904, 9.755e-05, 0.06253), (5.391e-05, 5.31e-06, 0.0665), (0.0004976, 4.901e-05, 0.06253), (5.417e-05, 3.038e-10, 0.0665), (0.0005, -2.186e-11, 0.06253), (5.391e-05, -5.31e-06, 0.0665), (0.0004976, -4.901e-05, 0.06253), (5.313e-05, -1.057e-05, 0.0665), (0.0004904, -9.755e-05, 0.06253), (5.184e-05, -1.572e-05, 0.0665), (0.0004785, -0.0001451, 0.06253), (5.005e-05, -2.073e-05, 0.0665), (0.0004619, -0.0001913, 0.06253), (4.777e-05, -2.554e-05, 0.0665), (0.000441, -0.0002357, 0.06253), (4.504e-05, -3.009e-05, 0.0665), (0.0004157, -0.0002778, 0.06253), (4.187e-05, -3.436e-05, 0.0665), (0.0003865, -0.0003172, 0.06253), (3.83e-05, -3.83e-05, 0.0665), (0.0003536, -0.0003536, 0.06253), (3.436e-05, -4.187e-05, 0.0665), (0.0003172, -0.0003865, 0.06253), (3.009e-05, -4.504e-05, 0.0665), (0.0002778, -0.0004157, 0.06253), (2.553e-05, -4.777e-05, 0.0665), (0.0002357, -0.000441, 0.06253), (2.073e-05, -5.005e-05, 0.0665), (0.0001913, -0.0004619, 0.06253), (1.572e-05, -5.184e-05, 0.0665), (0.0001451, -0.0004785, 0.06253), (1.057e-05, -5.313e-05, 0.0665), (9.755e-05, -0.0004904, 0.06253), (5.31e-06, -5.391e-05, 0.0665), (4.901e-05, -0.0004976, 0.06253), (3.056e-10, -5.417e-05, 0.0665), (-4.371e-11, -0.0005, 0.06253), (-5.31e-06, -5.391e-05, 0.0665), (-4.901e-05, -0.0004976, 0.06253), (-1.057e-05, -5.313e-05, 0.0665), (-9.755e-05, -0.0004904, 0.06253), (-1.572e-05, -5.184e-05, 0.0665), (-0.0001451, -0.0004785, 0.06253), (-2.073e-05, -5.005e-05, 0.0665), (-0.0001913, -0.0004619, 0.06253), (-2.553e-05, -4.777e-05, 0.0665), (-0.0002357, -0.000441, 0.06253), (-3.009e-05, -4.504e-05, 0.0665), (-0.0002778, -0.0004157, 0.06253), (-3.436e-05, -4.187e-05, 0.0665), (-0.0003172, -0.0003865, 0.06253), (-3.83e-05, -3.83e-05, 0.0665), (-0.0003536, -0.0003536, 0.06253), (-4.187e-05, -3.436e-05, 0.0665), (-0.0003865, -0.0003172, 0.06253), (-4.504e-05, -3.009e-05, 0.0665), (-0.0004157, -0.0002778, 0.06253), (-4.777e-05, -2.553e-05, 0.0665), (-0.000441, -0.0002357, 0.06253), (-5.004e-05, -2.073e-05, 0.0665), (-0.0004619, -0.0001913, 0.06253), (-5.184e-05, -1.572e-05, 0.0665), (-0.0004785, -0.0001451, 0.06253), (-5.313e-05, -1.057e-05, 0.0665), (-0.0004904, -9.755e-05, 0.06253), (-5.391e-05, -5.31e-06, 0.0665), (-0.0004976, -4.901e-05, 0.06253), (-5.417e-05, 3.001e-10, 0.0665), (-0.0005, 5.962e-12, 0.06253), (-5.391e-05, 5.31e-06, 0.0665), (-0.0004976, 4.901e-05, 0.06253), (-5.313e-05, 1.057e-05, 0.0665), (-0.0004904, 9.755e-05, 0.06253), (-5.184e-05, 1.572e-05, 0.0665), (-0.0004785, 0.0001451, 0.06253), (-5.005e-05, 2.073e-05, 0.0665), (-0.0004619, 0.0001913, 0.06253), (-4.777e-05, 2.553e-05, 0.0665), (-0.000441, 0.0002357, 0.06253), (-4.504e-05, 3.01e-05, 0.0665), (-0.0004157, 0.0002778, 0.06253), (-4.187e-05, 3.436e-05, 0.0665), (-0.0003865, 0.0003172, 0.06253), (-3.83e-05, 3.83e-05, 0.0665), (-0.0003536, 0.0003536, 0.06253), (-3.436e-05, 4.187e-05, 0.0665), (-0.0003172, 0.0003865, 0.06253), (-3.009e-05, 4.504e-05, 0.0665), (-0.0002778, 0.0004157, 0.06253), (-2.553e-05, 4.777e-05, 0.0665), (-0.0002357, 0.000441, 0.06253), (-2.073e-05, 5.005e-05, 0.0665), (-0.0001913, 0.0004619, 0.06253), (-1.572e-05, 5.184e-05, 0.0665), (-0.0001451, 0.0004785, 0.06253), (-1.057e-05, 5.313e-05, 0.0665), (-9.755e-05, 0.0004904, 0.06253), (-5.31e-06, 5.391e-05, 0.0665), (-4.901e-05, 0.0004976, 0.06253)], [], [(63, 191, 65, 0), (2, 69, 71, 3), (3, 71, 73, 4), (4, 73, 75, 5), (5, 75, 77, 6), (6, 77, 79, 7), (7, 79, 81, 8), (8, 81, 83, 9), (9, 83, 85, 10), (10, 85, 87, 11), (11, 87, 89, 12), (12, 89, 91, 13), (13, 91, 93, 14), (14, 93, 95, 15), (15, 95, 97, 16), (16, 97, 99, 17), (17, 99, 101, 18), (18, 101, 103, 19), (19, 103, 105, 20), (20, 105, 107, 21), (21, 107, 109, 22), (22, 109, 111, 23), (23, 111, 113, 24), (24, 113, 115, 25), (25, 115, 117, 26), (26, 117, 119, 27), (27, 119, 121, 28), (28, 121, 123, 29), (29, 123, 125, 30), (30, 125, 127, 31), (31, 127, 129, 32), (32, 129, 131, 33), (33, 131, 133, 34), (34, 133, 135, 35), (35, 135, 137, 36), (36, 137, 139, 37), (37, 139, 141, 38), (38, 141, 143, 39), (39, 143, 145, 40), (40, 145, 147, 41), (41, 147, 149, 42), (42, 149, 151, 43), (43, 151, 153, 44), (44, 153, 155, 45), (45, 155, 157, 46), (46, 157, 159, 47), (47, 159, 161, 48), (48, 161, 163, 49), (49, 163, 165, 50), (50, 165, 167, 51), (51, 167, 169, 52), (52, 169, 171, 53), (53, 171, 173, 54), (54, 173, 175, 55), (55, 175, 177, 56), (56, 177, 179, 57), (57, 179, 181, 58), (58, 181, 183, 59), (59, 183, 185, 60), (60, 185, 187, 61), (61, 187, 189, 62), (62, 189, 191, 63), (0, 65, 67, 1), (1, 67, 69, 2), (0, 1, 2, 3, 4, 5, 6, 7, 8, 9, 10, 11, 12, 13, 14, 15, 16, 17, 18, 19, 20, 21, 22, 23, 24, 25, 26, 27, 28, 29, 30, 31, 32, 33, 34, 35, 36, 37, 38, 39, 40, 41, 42, 43, 44, 45, 46, 47, 48, 49, 50, 51, 52, 53, 54, 55, 56, 57, 58, 59, 60, 61, 62, 63), (67, 65, 64, 66), (69, 67, 66, 68), (71, 69, 68, 70), (73, 71, 70, 72), (75, 73, 72, 74), (77, 75, 74, 76), (79, 77, 76, 78), (81, 79, 78, 80), (83, 81, 80, 82), (85, 83, 82, 84), (87, 85, 84, 86), (89, 87, 86, 88), (91, 89, 88, 90), (93, 91, 90, 92), (95, 93, 92, 94), (97, 95, 94, 96), (99, 97, 96, 98), (101, 99, 98, 100), (103, 101, 100, 102), (105, 103, 102, 104), (107, 105, 104, 106), (109, 107, 106, 108), (111, 109, 108, 110), (113, 111, 110, 112), (115, 113, 112, 114), (117, 115, 114, 116), (119, 117, 116, 118), (121, 119, 118, 120), (123, 121, 120, 122), (125, 123, 122, 124), (127, 125, 124, 126), (129, 127, 126, 128), (131, 129, 128, 130), (133, 131, 130, 132), (135, 133, 132, 134), (137, 135, 134, 136), (139, 137, 136, 138), (141, 139, 138, 140), (143, 141, 140, 142), (145, 143, 142, 144), (147, 145, 144, 146), (149, 147, 146, 148), (151, 149, 148, 150), (153, 151, 150, 152), (155, 153, 152, 154), (157, 155, 154, 156), (159, 157, 156, 158), (161, 159, 158, 160), (163, 161, 160, 162), (165, 163, 162, 164), (167, 165, 164, 166), (169, 167, 166, 168), (171, 169, 168, 170), (173, 171, 170, 172), (175, 173, 172, 174), (177, 175, 174, 176), (179, 177, 176, 178), (181, 179, 178, 180), (183, 181, 180, 182), (185, 183, 182, 184), (187, 185, 184, 186), (189, 187, 186, 188), (191, 189, 188, 190), (65, 191, 190, 64), (66, 64, 190, 188, 186, 184, 182, 180, 178, 176, 174, 172, 170, 168, 166, 164, 162, 160, 158, 156, 154, 152, 150, 148, 146, 144, 142, 140, 138, 136, 134, 132, 130, 128, 126, 124, 122, 120, 118, 116, 114, 112, 110, 108, 106, 104, 102, 100, 98, 96, 94, 92, 90, 88, 86, 84, 82, 80, 78, 76, 74, 72, 70, 68)])
_uv = me_cylinder_001.uv_layers.new(name='UVMap')
_uv.uv.foreach_set('vector', [0.01562, 0.5, 0.01562, 0.9936, 0.0, 0.9936, 0.0, 0.5, 0.9688, 0.5, 0.9688, 0.9936, 0.9531, 0.9936, 0.9531, 0.5, 0.9531, 0.5, 0.9531, 0.9936, 0.9375, 0.9936, 0.9375, 0.5, 0.9375, 0.5, 0.9375, 0.9936, 0.9219, 0.9936, 0.9219, 0.5, 0.9219, 0.5, 0.9219, 0.9936, 0.9062, 0.9936, 0.9062, 0.5, 0.9062, 0.5, 0.9062, 0.9936, 0.8906, 0.9936, 0.8906, 0.5, 0.8906, 0.5, 0.8906, 0.9936, 0.875, 0.9936, 0.875, 0.5, 0.875, 0.5, 0.875, 0.9936, 0.8594, 0.9936, 0.8594, 0.5, 0.8594, 0.5, 0.8594, 0.9936, 0.8438, 0.9936, 0.8438, 0.5, 0.8438, 0.5, 0.8438, 0.9936, 0.8281, 0.9936, 0.8281, 0.5, 0.8281, 0.5, 0.8281, 0.9936, 0.8125, 0.9936, 0.8125, 0.5, 0.8125, 0.5, 0.8125, 0.9936, 0.7969, 0.9936, 0.7969, 0.5, 0.7969, 0.5, 0.7969, 0.9936, 0.7812, 0.9936, 0.7812, 0.5, 0.7812, 0.5, 0.7812, 0.9936, 0.7656, 0.9936, 0.7656, 0.5, 0.7656, 0.5, 0.7656, 0.9936, 0.75, 0.9936, 0.75, 0.5, 0.75, 0.5, 0.75, 0.9936, 0.7344, 0.9936, 0.7344, 0.5, 0.7344, 0.5, 0.7344, 0.9936, 0.7187, 0.9936, 0.7188, 0.5, 0.7188, 0.5, 0.7188, 0.9936, 0.7031, 0.9936, 0.7031, 0.5, 0.7031, 0.5, 0.7031, 0.9936, 0.6875, 0.9936, 0.6875, 0.5, 0.6875, 0.5, 0.6875, 0.9936, 0.6719, 0.9936, 0.6719, 0.5, 0.6719, 0.5, 0.6719, 0.9936, 0.6562, 0.9936, 0.6562, 0.5, 0.6562, 0.5, 0.6562, 0.9936, 0.6406, 0.9936, 0.6406, 0.5, 0.6406, 0.5, 0.6406, 0.9936, 0.625, 0.9936, 0.625, 0.5, 0.625, 0.5, 0.625, 0.9936, 0.6094, 0.9936, 0.6094, 0.5, 0.6094, 0.5, 0.6094, 0.9936, 0.5938, 0.9936, 0.5938, 0.5, 0.5938, 0.5, 0.5938, 0.9936, 0.5781, 0.9936, 0.5781, 0.5, 0.5781, 0.5, 0.5781, 0.9936, 0.5625, 0.9936, 0.5625, 0.5, 0.5625, 0.5, 0.5625, 0.9936, 0.5469, 0.9936, 0.5469, 0.5, 0.5469, 0.5, 0.5469, 0.9936, 0.5312, 0.9936, 0.5312, 0.5, 0.5312, 0.5, 0.5312, 0.9936, 0.5156, 0.9936, 0.5156, 0.5, 0.5156, 0.5, 0.5156, 0.9936, 0.5, 0.9936, 0.5, 0.5, 0.5, 0.5, 0.5, 0.9936, 0.4844, 0.9936, 0.4844, 0.5, 0.4844, 0.5, 0.4844, 0.9936, 0.4688, 0.9936, 0.4688, 0.5, 0.4688, 0.5, 0.4688, 0.9936, 0.4531, 0.9936, 0.4531, 0.5, 0.4531, 0.5, 0.4531, 0.9936, 0.4375, 0.9936, 0.4375, 0.5, 0.4375, 0.5, 0.4375, 0.9936, 0.4219, 0.9936, 0.4219, 0.5, 0.4219, 0.5, 0.4219, 0.9936, 0.4062, 0.9936, 0.4062, 0.5, 0.4062, 0.5, 0.4062, 0.9936, 0.3906, 0.9936, 0.3906, 0.5, 0.3906, 0.5, 0.3906, 0.9936, 0.375, 0.9936, 0.375, 0.5, 0.375, 0.5, 0.375, 0.9936, 0.3594, 0.9936, 0.3594, 0.5, 0.3594, 0.5, 0.3594, 0.9936, 0.3438, 0.9936, 0.3438, 0.5, 0.3438, 0.5, 0.3438, 0.9936, 0.3281, 0.9936, 0.3281, 0.5, 0.3281, 0.5, 0.3281, 0.9936, 0.3125, 0.9936, 0.3125, 0.5, 0.3125, 0.5, 0.3125, 0.9936, 0.2969, 0.9936, 0.2969, 0.5, 0.2969, 0.5, 0.2969, 0.9936, 0.2812, 0.9936, 0.2812, 0.5, 0.2812, 0.5, 0.2812, 0.9936, 0.2656, 0.9936, 0.2656, 0.5, 0.2656, 0.5, 0.2656, 0.9936, 0.25, 0.9936, 0.25, 0.5, 0.25, 0.5, 0.25, 0.9936, 0.2344, 0.9936, 0.2344, 0.5, 0.2344, 0.5, 0.2344, 0.9936, 0.2188, 0.9936, 0.2188, 0.5, 0.2188, 0.5, 0.2188, 0.9936, 0.2031, 0.9936, 0.2031, 0.5, 0.2031, 0.5, 0.2031, 0.9936, 0.1875, 0.9936, 0.1875, 0.5, 0.1875, 0.5, 0.1875, 0.9936, 0.1719, 0.9936, 0.1719, 0.5, 0.1719, 0.5, 0.1719, 0.9936, 0.1562, 0.9936, 0.1562, 0.5, 0.1562, 0.5, 0.1562, 0.9936, 0.1406, 0.9936, 0.1406, 0.5, 0.1406, 0.5, 0.1406, 0.9936, 0.125, 0.9936, 0.125, 0.5, 0.125, 0.5, 0.125, 0.9936, 0.1094, 0.9936, 0.1094, 0.5, 0.1094, 0.5, 0.1094, 0.9936, 0.09375, 0.9936, 0.09375, 0.5, 0.09375, 0.5, 0.09375, 0.9936, 0.07812, 0.9936, 0.07812, 0.5, 0.07812, 0.5, 0.07812, 0.9936, 0.0625, 0.9936, 0.0625, 0.5, 0.0625, 0.5, 0.0625, 0.9936, 0.04688, 0.9936, 0.04688, 0.5, 0.04688, 0.5, 0.04688, 0.9936, 0.03125, 0.9936, 0.03125, 0.5, 0.03125, 0.5, 0.03125, 0.9936, 0.01562, 0.9936, 0.01562, 0.5, 1.0, 0.5, 1.0, 0.9936, 0.9844, 0.9936, 0.9844, 0.5, 0.9844, 0.5, 0.9844, 0.9936, 0.9687, 0.9936, 0.9688, 0.5, 0.75, 0.49, 0.7735, 0.4888, 0.7968, 0.4854, 0.8197, 0.4797, 0.8418, 0.4717, 0.8631, 0.4617, 0.8833, 0.4496, 0.9023, 0.4355, 0.9197, 0.4197, 0.9355, 0.4023, 0.9496, 0.3833, 0.9617, 0.3631, 0.9717, 0.3418, 0.9797, 0.3197, 0.9854, 0.2968, 0.9888, 0.2735, 0.99, 0.25, 0.9888, 0.2265, 0.9854, 0.2032, 0.9797, 0.1803, 0.9717, 0.1582, 0.9617, 0.1369, 0.9496, 0.1167, 0.9355, 0.09775, 0.9197, 0.08029, 0.9023, 0.06448, 0.8833, 0.05045, 0.8631, 0.03834, 0.8418, 0.02827, 0.8197, 0.02033, 0.7968, 0.01461, 0.7735, 0.01116, 0.75, 0.01, 0.7265, 0.01116, 0.7032, 0.01461, 0.6803, 0.02033, 0.6582, 0.02827, 0.6369, 0.03834, 0.6167, 0.05045, 0.5977, 0.06448, 0.5803, 0.08029, 0.5645, 0.09775, 0.5504, 0.1167, 0.5383, 0.1369, 0.5283, 0.1582, 0.5203, 0.1803, 0.5146, 0.2032, 0.5112, 0.2265, 0.51, 0.25, 0.5112, 0.2735, 0.5146, 0.2968, 0.5203, 0.3197, 0.5283, 0.3418, 0.5383, 0.3631, 0.5504, 0.3833, 0.5645, 0.4023, 0.5803, 0.4197, 0.5977, 0.4355, 0.6167, 0.4496, 0.6369, 0.4617, 0.6582, 0.4717, 0.6803, 0.4797, 0.7032, 0.4854, 0.7265, 0.4888, 0.9844, 0.9936, 1.0, 0.9936, 0.993, 1.0, 0.9913, 1.0, 0.9687, 0.9936, 0.9844, 0.9936, 0.9774, 1.0, 0.9757, 1.0, 0.9531, 0.9936, 0.9688, 0.9936, 0.9618, 1.0, 0.9601, 1.0, 0.9375, 0.9936, 0.9531, 0.9936, 0.9462, 1.0, 0.9445, 1.0, 0.9219, 0.9936, 0.9375, 0.9936, 0.9305, 1.0, 0.9288, 1.0, 0.9062, 0.9936, 0.9219, 0.9936, 0.9149, 1.0, 0.9132, 1.0, 0.8906, 0.9936, 0.9062, 0.9936, 0.8993, 1.0, 0.8976, 1.0, 0.875, 0.9936, 0.8906, 0.9936, 0.8837, 1.0, 0.882, 1.0, 0.8594, 0.9936, 0.875, 0.9936, 0.868, 1.0, 0.8663, 1.0, 0.8438, 0.9936, 0.8594, 0.9936, 0.8524, 1.0, 0.8507, 1.0, 0.8281, 0.9936, 0.8438, 0.9936, 0.8368, 1.0, 0.8351, 1.0, 0.8125, 0.9936, 0.8281, 0.9936, 0.8212, 1.0, 0.8195, 1.0, 0.7969, 0.9936, 0.8125, 0.9936, 0.8055, 1.0, 0.8038, 1.0, 0.7812, 0.9936, 0.7969, 0.9936, 0.7899, 1.0, 0.7882, 1.0, 0.7656, 0.9936, 0.7812, 0.9936, 0.7743, 1.0, 0.7726, 1.0, 0.75, 0.9936, 0.7656, 0.9936, 0.7587, 1.0, 0.757, 1.0, 0.7344, 0.9936, 0.75, 0.9936, 0.743, 1.0, 0.7413, 1.0, 0.7187, 0.9936, 0.7344, 0.9936, 0.7274, 1.0, 0.7257, 1.0, 0.7031, 0.9936, 0.7188, 0.9936, 0.7118, 1.0, 0.7101, 1.0, 0.6875, 0.9936, 0.7031, 0.9936, 0.6962, 1.0, 0.6945, 1.0, 0.6719, 0.9936, 0.6875, 0.9936, 0.6805, 1.0, 0.6788, 1.0, 0.6562, 0.9936, 0.6719, 0.9936, 0.6649, 1.0, 0.6632, 1.0, 0.6406, 0.9936, 0.6562, 0.9936, 0.6493, 1.0, 0.6476, 1.0, 0.625, 0.9936, 0.6406, 0.9936, 0.6337, 1.0, 0.632, 1.0, 0.6094, 0.9936, 0.625, 0.9936, 0.618, 1.0, 0.6163, 1.0, 0.5938, 0.9936, 0.6094, 0.9936, 0.6024, 1.0, 0.6007, 1.0, 0.5781, 0.9936, 0.5938, 0.9936, 0.5868, 1.0, 0.5851, 1.0, 0.5625, 0.9936, 0.5781, 0.9936, 0.5712, 1.0, 0.5695, 1.0, 0.5469, 0.9936, 0.5625, 0.9936, 0.5555, 1.0, 0.5538, 1.0, 0.5312, 0.9936, 0.5469, 0.9936, 0.5399, 1.0, 0.5382, 1.0, 0.5156, 0.9936, 0.5312, 0.9936, 0.5243, 1.0, 0.5226, 1.0, 0.5, 0.9936, 0.5156, 0.9936, 0.5087, 1.0, 0.507, 1.0, 0.4844, 0.9936, 0.5, 0.9936, 0.493, 1.0, 0.4913, 1.0, 0.4688, 0.9936, 0.4844, 0.9936, 0.4774, 1.0, 0.4757, 1.0, 0.4531, 0.9936, 0.4688, 0.9936, 0.4618, 1.0, 0.4601, 1.0, 0.4375, 0.9936, 0.4531, 0.9936, 0.4462, 1.0, 0.4445, 1.0, 0.4219, 0.9936, 0.4375, 0.9936, 0.4305, 1.0, 0.4288, 1.0, 0.4062, 0.9936, 0.4219, 0.9936, 0.4149, 1.0, 0.4132, 1.0, 0.3906, 0.9936, 0.4062, 0.9936, 0.3993, 1.0, 0.3976, 1.0, 0.375, 0.9936, 0.3906, 0.9936, 0.3837, 1.0, 0.382, 1.0, 0.3594, 0.9936, 0.375, 0.9936, 0.368, 1.0, 0.3663, 1.0, 0.3438, 0.9936, 0.3594, 0.9936, 0.3524, 1.0, 0.3507, 1.0, 0.3281, 0.9936, 0.3438, 0.9936, 0.3368, 1.0, 0.3351, 1.0, 0.3125, 0.9936, 0.3281, 0.9936, 0.3212, 1.0, 0.3195, 1.0, 0.2969, 0.9936, 0.3125, 0.9936, 0.3055, 1.0, 0.3038, 1.0, 0.2812, 0.9936, 0.2969, 0.9936, 0.2899, 1.0, 0.2882, 1.0, 0.2656, 0.9936, 0.2812, 0.9936, 0.2743, 1.0, 0.2726, 1.0, 0.25, 0.9936, 0.2656, 0.9936, 0.2587, 1.0, 0.257, 1.0, 0.2344, 0.9936, 0.25, 0.9936, 0.243, 1.0, 0.2413, 1.0, 0.2188, 0.9936, 0.2344, 0.9936, 0.2274, 1.0, 0.2257, 1.0, 0.2031, 0.9936, 0.2188, 0.9936, 0.2118, 1.0, 0.2101, 1.0, 0.1875, 0.9936, 0.2031, 0.9936, 0.1962, 1.0, 0.1945, 1.0, 0.1719, 0.9936, 0.1875, 0.9936, 0.1805, 1.0, 0.1788, 1.0, 0.1562, 0.9936, 0.1719, 0.9936, 0.1649, 1.0, 0.1632, 1.0, 0.1406, 0.9936, 0.1562, 0.9936, 0.1493, 1.0, 0.1476, 1.0, 0.125, 0.9936, 0.1406, 0.9936, 0.1337, 1.0, 0.132, 1.0, 0.1094, 0.9936, 0.125, 0.9936, 0.118, 1.0, 0.1163, 1.0, 0.09375, 0.9936, 0.1094, 0.9936, 0.1024, 1.0, 0.1007, 1.0, 0.07812, 0.9936, 0.09375, 0.9936, 0.08678, 1.0, 0.08509, 1.0, 0.0625, 0.9936, 0.07812, 0.9936, 0.07116, 1.0, 0.06947, 1.0, 0.04688, 0.9936, 0.0625, 0.9936, 0.05553, 1.0, 0.05384, 1.0, 0.03125, 0.9936, 0.04688, 0.9936, 0.03991, 1.0, 0.03822, 1.0, 0.01562, 0.9936, 0.03125, 0.9936, 0.02428, 1.0, 0.02259, 1.0, 0.0, 0.9936, 0.01562, 0.9936, 0.008659, 1.0, 0.006966, 1.0, 0.2525, 0.2759, 0.25, 0.276, 0.2475, 0.2759, 0.2449, 0.2755, 0.2425, 0.2749, 0.2401, 0.274, 0.2377, 0.2729, 0.2356, 0.2716, 0.2335, 0.2701, 0.2316, 0.2684, 0.2299, 0.2665, 0.2284, 0.2644, 0.2271, 0.2623, 0.226, 0.26, 0.2251, 0.2575, 0.2245, 0.2551, 0.2241, 0.2525, 0.224, 0.25, 0.2241, 0.2475, 0.2245, 0.2449, 0.2251, 0.2425, 0.226, 0.24, 0.2271, 0.2377, 0.2284, 0.2356, 0.2299, 0.2335, 0.2316, 0.2316, 0.2335, 0.2299, 0.2356, 0.2284, 0.2377, 0.2271, 0.24, 0.226, 0.2425, 0.2251, 0.2449, 0.2245, 0.2475, 0.2241, 0.25, 0.224, 0.2525, 0.2241, 0.2551, 0.2245, 0.2575, 0.2251, 0.26, 0.226, 0.2623, 0.2271, 0.2644, 0.2284, 0.2665, 0.2299, 0.2684, 0.2316, 0.2701, 0.2335, 0.2716, 0.2356, 0.2729, 0.2377, 0.274, 0.24, 0.2749, 0.2425, 0.2755, 0.2449, 0.2759, 0.2475, 0.276, 0.25, 0.2759, 0.2525, 0.2755, 0.2551, 0.2749, 0.2575, 0.274, 0.26, 0.2729, 0.2623, 0.2716, 0.2644, 0.2701, 0.2665, 0.2684, 0.2684, 0.2665, 0.2701, 0.2644, 0.2716, 0.2623, 0.2729, 0.26, 0.274, 0.2575, 0.2749, 0.2551, 0.2755])
me_cylinder_001.use_remesh_fix_poles = True
me_cylinder_001.use_remesh_preserve_attributes = False
me_cylinder_001.update()

# ---- objects
ob_cylinder = bpy.data.objects.new('Cylinder', me_cylinder)
ob_cylinder_001 = bpy.data.objects.new('Cylinder.001', me_cylinder_001)

# ---- transforms, parenting, visibility, modifiers, constraints
ob_cylinder.location = (0.0, 0.0, 0.0)
ob_cylinder_001.location = (0.0, 0.0, 0.0)

# ---- collection membership
col_collection.objects.link(ob_cylinder)
col_collection.objects.link(ob_cylinder_001)

# ---- scene / render settings (as saved in the file)
scene.frame_start = 1; scene.frame_end = 250; scene.frame_set(1)
scene.render.engine = 'BLENDER_EEVEE_NEXT'
scene.cycles.use_denoising = False
scene.cycles.samples = 128
scene.cycles.sampling_pattern = 'TABULATED_SOBOL'
scene.cycles.use_adaptive_sampling = False
scene.cycles.use_light_tree = False
scene.view_settings.view_transform = 'Filmic'
bpy.context.view_layer.update()

# ---- added for rendering (the .blend has no active camera and no usable light): camera, sun
cam_auto = bpy.data.cameras.new('AutoCamera')
cam_auto.lens = 50.0
cam_auto.sensor_width = 36.0
cam_auto.clip_end = 1000.0
ob_auto_camera = bpy.data.objects.new('AutoCamera', cam_auto)
scene.collection.objects.link(ob_auto_camera)
ob_auto_camera.location = (0.185045, -0.222054, 0.165536)
ob_auto_camera.rotation_euler = (1.09748, -7.21219e-08, 0.694738)
scene.camera = ob_auto_camera
light_auto_sun = bpy.data.lights.new('AutoSun', 'SUN')
light_auto_sun.energy = 3.0
light_auto_sun.angle = 0.0523599
ob_auto_sun = bpy.data.objects.new('AutoSun', light_auto_sun)
scene.collection.objects.link(ob_auto_sun)
ob_auto_sun.rotation_euler = (0.872665, 0.174533, 0.523599)
bpy.context.view_layer.update()
